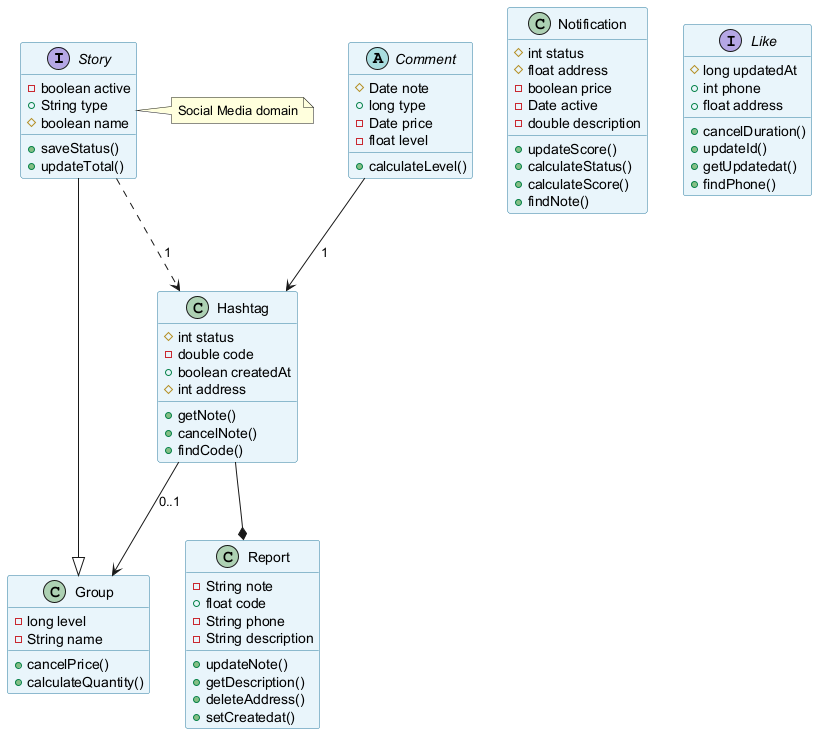

The diagram above was rendered by PlantUML. Its source (embedded in the PNG):
@startuml
skinparam backgroundColor #FFFFFF
skinparam classBackgroundColor #E8F4FA
skinparam classBorderColor #2C7DA0
interface Story {
  -boolean active
  +String type
  #boolean name
  +saveStatus()
  +updateTotal()
}
class Notification {
  #int status
  #float address
  -boolean price
  -Date active
  -double description
  +updateScore()
  +calculateStatus()
  +calculateScore()
  +findNote()
}
class Report {
  -String note
  +float code
  -String phone
  -String description
  +updateNote()
  +getDescription()
  +deleteAddress()
  +setCreatedat()
}
abstract class Comment {
  #Date note
  +long type
  -Date price
  -float level
  +calculateLevel()
}
interface Like {
  #long updatedAt
  +int phone
  +float address
  +cancelDuration()
  +updateId()
  +getUpdatedat()
  +findPhone()
}
class Hashtag {
  #int status
  -double code
  +boolean createdAt
  #int address
  +getNote()
  +cancelNote()
  +findCode()
}
class Group {
  -long level
  -String name
  +cancelPrice()
  +calculateQuantity()
}
Hashtag --> Group : "0..1"
Story --|> Group
Comment --> Hashtag : "1"
Story ..> Hashtag : "1"
Hashtag --* Report
note right of Story : Social Media domain
@enduml